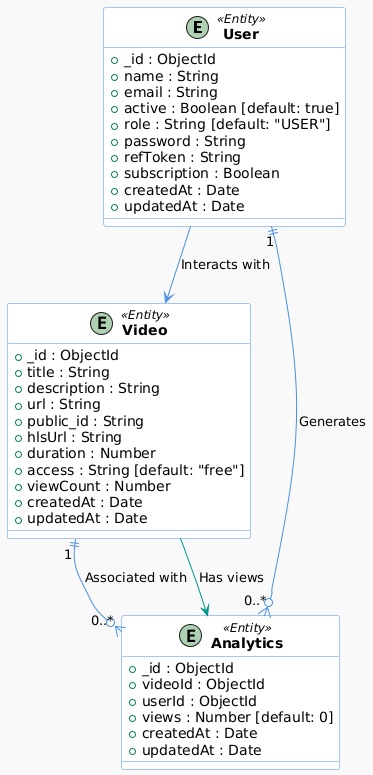

The diagram above was rendered by PlantUML. Its source (embedded in the PNG):
@startuml
' Styling the entire diagram
skinparam backgroundColor #f9f9f9
skinparam class {
    BackgroundColor #ffffff
    BorderColor #4A90E2
    ArrowColor #4A90E2
    FontName "Arial"
    FontSize 14
    FontStyle Bold
    Padding 10
    LineWidth 2
}
skinparam entity {
    BackgroundColor #E0F7FA
    BorderColor #009688
    FontName "Arial"
    FontSize 12
    FontStyle Bold
    FontColor #00796B
    Padding 12
}

' Define entities with better layout and more readable design
entity "User" as User <<Entity>> {
    + _id : ObjectId
    + name : String
    + email : String
    + active : Boolean [default: true]
    + role : String [default: "USER"]
    + password : String
    + refToken : String
    + subscription : Boolean
    + createdAt : Date
    + updatedAt : Date
}

entity "Video" as Video <<Entity>> {
    + _id : ObjectId
    + title : String
    + description : String
    + url : String
    + public_id : String
    + hlsUrl : String
    + duration : Number
    + access : String [default: "free"]
    + viewCount : Number
    + createdAt : Date
    + updatedAt : Date
}

entity "Analytics" as Analytics <<Entity>> {
    + _id : ObjectId
    + videoId : ObjectId
    + userId : ObjectId
    + views : Number [default: 0]
    + createdAt : Date
    + updatedAt : Date
}

' Relationships between entities with explicit cardinality
User "1" ||--o{ "0..*" Analytics : "Generates"
Video "1" ||--o{ "0..*" Analytics : "Associated with"



' Icon style for entities (optional)
User -[#4A90E2]-> Video : "Interacts with"
Video -[#009688]-> Analytics : "Has views"
@enduml